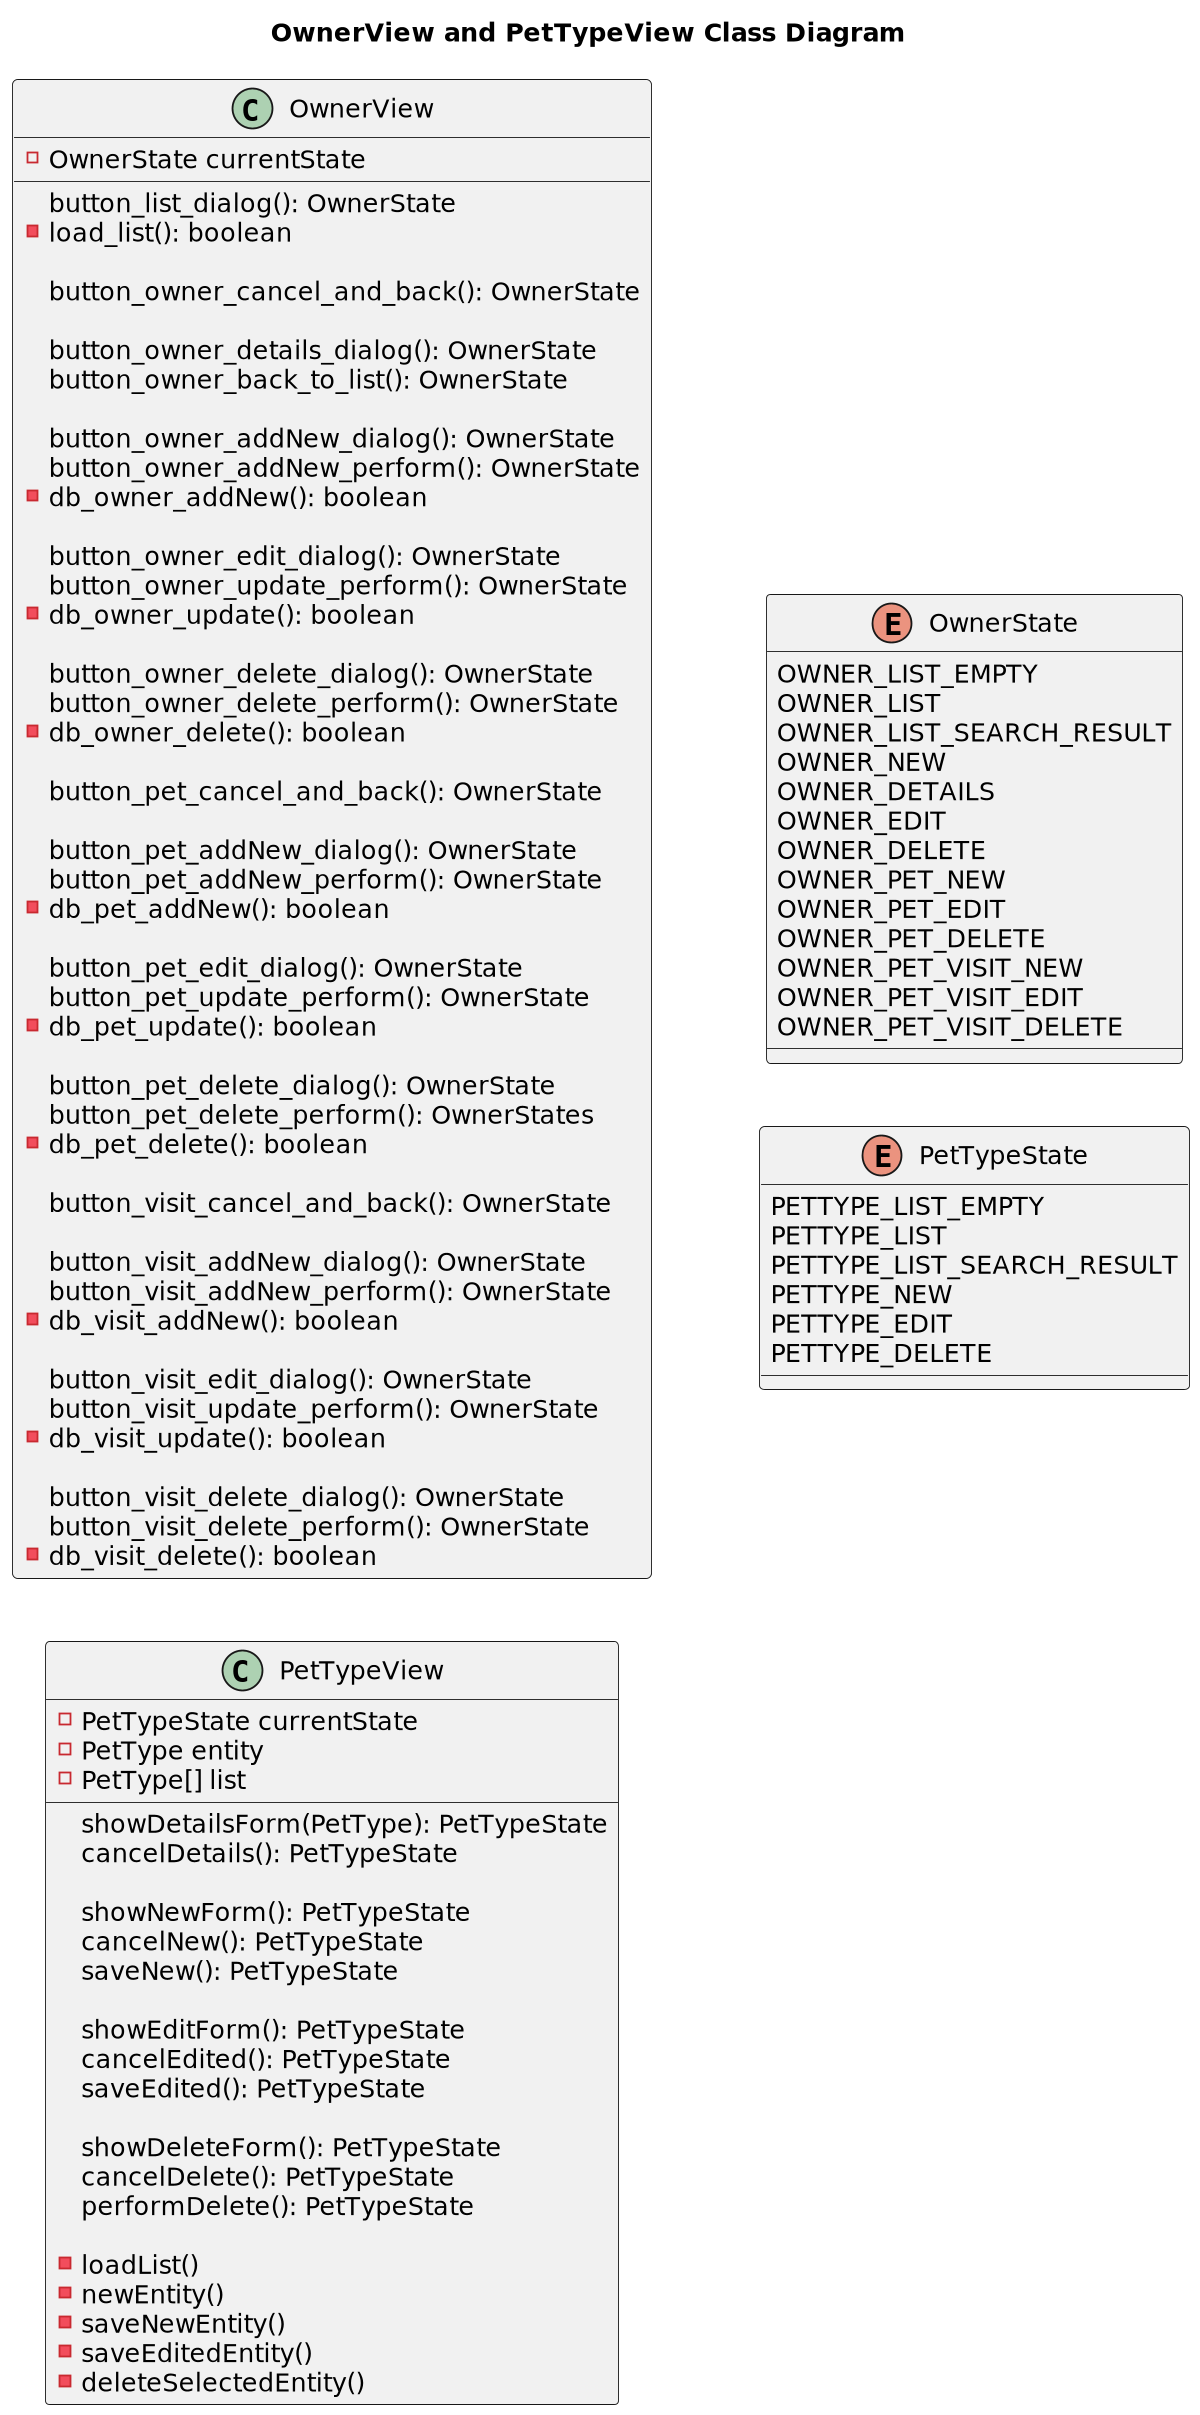

The diagram above was rendered by PlantUML. Its source (embedded in the PNG):
@startuml


title OwnerView and PetTypeView Class Diagram
'https://plantuml.com/class-diagram

left to right direction
'top to bottom direction

scale 1200 width

class OwnerView {

    - OwnerState currentState

    button_list_dialog(): OwnerState
    - load_list(): boolean

    button_owner_cancel_and_back(): OwnerState

    button_owner_details_dialog(): OwnerState
    button_owner_back_to_list(): OwnerState

    button_owner_addNew_dialog(): OwnerState
    button_owner_addNew_perform(): OwnerState
    -db_owner_addNew(): boolean

    button_owner_edit_dialog(): OwnerState
    button_owner_update_perform(): OwnerState
    - db_owner_update(): boolean

    button_owner_delete_dialog(): OwnerState
    button_owner_delete_perform(): OwnerState
    - db_owner_delete(): boolean

    button_pet_cancel_and_back(): OwnerState

    button_pet_addNew_dialog(): OwnerState
    button_pet_addNew_perform(): OwnerState
    - db_pet_addNew(): boolean

    button_pet_edit_dialog(): OwnerState
    button_pet_update_perform(): OwnerState
    - db_pet_update(): boolean

    button_pet_delete_dialog(): OwnerState
    button_pet_delete_perform(): OwnerStates
    - db_pet_delete(): boolean

    button_visit_cancel_and_back(): OwnerState

    button_visit_addNew_dialog(): OwnerState
    button_visit_addNew_perform(): OwnerState
    - db_visit_addNew(): boolean

    button_visit_edit_dialog(): OwnerState
    button_visit_update_perform(): OwnerState
   - db_visit_update(): boolean

    button_visit_delete_dialog(): OwnerState
    button_visit_delete_perform(): OwnerState
    - db_visit_delete(): boolean
}

class PetTypeView {

    - PetTypeState currentState
    - PetType entity
    - PetType[] list

    showDetailsForm(PetType): PetTypeState
    cancelDetails(): PetTypeState

    showNewForm(): PetTypeState
    cancelNew(): PetTypeState
    saveNew(): PetTypeState

    showEditForm(): PetTypeState
    cancelEdited(): PetTypeState
    saveEdited(): PetTypeState

    showDeleteForm(): PetTypeState
    cancelDelete(): PetTypeState
    performDelete(): PetTypeState

    - loadList()
    - newEntity()
    - saveNewEntity()
    - saveEditedEntity()
    - deleteSelectedEntity()

}


enum OwnerState {
    OWNER_LIST_EMPTY
    OWNER_LIST
    OWNER_LIST_SEARCH_RESULT
    OWNER_NEW
    OWNER_DETAILS
    OWNER_EDIT
    OWNER_DELETE
    OWNER_PET_NEW
    OWNER_PET_EDIT
    OWNER_PET_DELETE
    OWNER_PET_VISIT_NEW
    OWNER_PET_VISIT_EDIT
    OWNER_PET_VISIT_DELETE
}

enum PetTypeState {
    PETTYPE_LIST_EMPTY
    PETTYPE_LIST
    PETTYPE_LIST_SEARCH_RESULT
    PETTYPE_NEW
    PETTYPE_EDIT
    PETTYPE_DELETE
}

@enduml